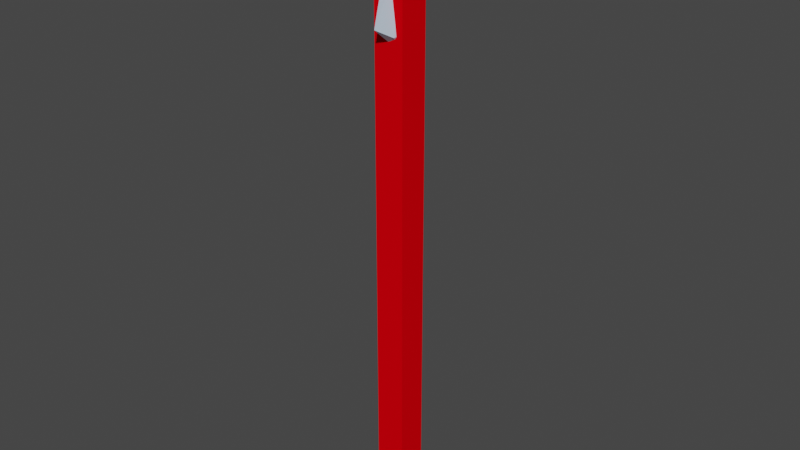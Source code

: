 # Source: spear.blend  (saved by Blender 3.4.6; exported with 4.5.12 LTS)
import bpy
from mathutils import Matrix  # noqa: F401  (used for matrix-valued properties, if any)

bpy.ops.wm.read_factory_settings(use_empty=True)
scene = bpy.context.scene
scene.name = 'Scene'

# ---- materials (node trees are filled in below, after node groups)
mat_spearblade = bpy.data.materials.new('SpearBlade')
mat_spearblade.use_transparent_shadow = False
mat_spearblade.diffuse_color = (0.5329, 0.6628, 0.8, 1.0)
mat_spearshaft = bpy.data.materials.new('SpearShaft')
mat_spearshaft.use_transparent_shadow = False
mat_spearshaft.diffuse_color = (0.5984, 0.1605, 0.0697, 1.0)
mat_collider = bpy.data.materials.new('Collider')
mat_collider.use_transparent_shadow = False
mat_collider.diffuse_color = (0.8, 0.0, 0.00364, 1.0)

# ---- material node trees

# ---- world
world_world = bpy.data.worlds.new('World'); scene.world = world_world
world_world.use_nodes = True; world_world.node_tree.nodes.clear()
_N = world_world.node_tree.nodes; _L = world_world.node_tree.links
n0 = _N.new('ShaderNodeOutputWorld'); n0.name = 'World Output'; n0.location = (300, 300)
n1 = _N.new('ShaderNodeBackground'); n1.name = 'Background'; n1.location = (10, 300)
n1.inputs[0].default_value = (0.05088, 0.05088, 0.05088, 1.0)
_L.new(n1.outputs[0], n0.inputs[0])
n0.is_active_output = True
world_world.color = (0.05088, 0.05088, 0.05088)
world_world.use_sun_shadow = False
world_world.sun_shadow_jitter_overblur = 0.0

# ---- meshes
me_spearmesh = bpy.data.meshes.new('SpearMesh')
me_spearmesh.from_pydata([(0.0, 0.07114, -0.01688), (0.0, 0.07114, 3.824), (-0.07061, 0.0, 3.899), (0.0, 0.1721, 3.946), (-0.07114, 0.0, -0.01688), (-0.04888, 0.0, 3.824), (-0.0503, 0.0503, -0.01688), (-0.02804, 0.0503, 3.824), (-0.04175, 0.09242, 3.877), (-0.0599, 0.0, 4.082), (0.0, 0.0, 4.888), (-0.0303, 0.0, 4.474), (0.0, 0.07114, 3.801), (-0.07114, 0.0, 3.801), (-0.0503, 0.0503, 3.801), (-0.07114, 0.0, 1.878), (-0.0503, 0.0503, 1.878), (0.0, 0.07114, 1.878), (0.0, 0.0, 4.744e-05)], [], [(13, 5, 7, 14), (14, 7, 1, 12), (1, 7, 8, 3), (7, 5, 2, 8), (8, 2, 9, 11), (3, 8, 11, 10), (16, 14, 12, 17), (15, 13, 14, 16), (4, 15, 16, 6), (6, 16, 17, 0), (18, 4, 6, 0)])
me_spearmesh.polygons.foreach_set('material_index', [1, 1, 0, 0, 0, 0, 1, 1, 1, 1, 1])
_uv = me_spearmesh.uv_layers.new(name='UVMap')
_uv.uv.foreach_set('vector', [0.25, 0.75, 0.25, 1.0, 0.125, 1.0, 0.125, 0.75, 0.125, 0.75, 0.125, 1.0, 0.0, 1.0, 0.0, 0.75, 0.0, 1.0, 0.125, 1.0, 0.125, 1.0, 0.0, 1.0, 0.125, 1.0, 0.25, 1.0, 0.25, 1.0, 0.125, 1.0, 0.125, 1.0, 0.25, 1.0, 0.25, 1.0, 0.125, 1.0, 0.0, 1.0, 0.125, 1.0, 0.125, 1.0, 0.0, 1.0, 0.125, 0.625, 0.125, 0.75, 0.0, 0.75, 0.0, 0.625, 0.25, 0.625, 0.25, 0.75, 0.125, 0.75, 0.125, 0.625, 0.25, 0.5, 0.25, 0.625, 0.125, 0.625, 0.125, 0.5, 0.125, 0.5, 0.125, 0.625, 0.0, 0.625, 0.0, 0.5, 0.0, 0.0, 0.25, 0.5, 0.125, 0.5, 0.0, 0.5])
me_spearmesh.materials.append(mat_spearblade)
me_spearmesh.materials.append(mat_spearshaft)
me_spearmesh.update()
me_c_cube = bpy.data.meshes.new('C-Cube')
me_c_cube.from_pydata([(-1.0, -1.0, -1.0), (-1.0, -1.0, 1.0), (-1.0, 1.0, -1.0), (-1.0, 1.0, 1.0), (1.0, -1.0, -1.0), (1.0, -1.0, 1.0), (1.0, 1.0, -1.0), (1.0, 1.0, 1.0)], [], [(0, 1, 3, 2), (2, 3, 7, 6), (6, 7, 5, 4), (4, 5, 1, 0), (2, 6, 4, 0), (7, 3, 1, 5)])
_uv = me_c_cube.uv_layers.new(name='UVMap')
_uv.uv.foreach_set('vector', [0.375, 0.0, 0.625, 0.0, 0.625, 0.25, 0.375, 0.25, 0.375, 0.25, 0.625, 0.25, 0.625, 0.5, 0.375, 0.5, 0.375, 0.5, 0.625, 0.5, 0.625, 0.75, 0.375, 0.75, 0.375, 0.75, 0.625, 0.75, 0.625, 1.0, 0.375, 1.0, 0.125, 0.5, 0.375, 0.5, 0.375, 0.75, 0.125, 0.75, 0.625, 0.5, 0.875, 0.5, 0.875, 0.75, 0.625, 0.75])
me_c_cube.materials.append(mat_collider)
me_c_cube.update()

# ---- objects
ob_spear = bpy.data.objects.new('Spear', me_spearmesh)
ob_spearc = bpy.data.objects.new('SpearC', me_c_cube)

# ---- transforms, parenting, visibility, modifiers, constraints
ob_spear.location = (0.0, 0.0, 0.0)
ob_spear.scale = (1.0, 1.0, 0.6621)
_m = ob_spear.modifiers.new('Mirror', 'MIRROR')
_m.use_axis = (True, True, False)
_m.use_clip = True
ob_spearc.parent = ob_spear
ob_spearc.location = (0.0, 0.0, 2.404)
ob_spearc.scale = (0.07959, 0.07959, 2.418)

# ---- collection membership
scene.collection.objects.link(ob_spear)
scene.collection.objects.link(ob_spearc)

# ---- scene / render settings (as saved in the file)
scene.frame_start = 1; scene.frame_end = 250; scene.frame_set(1)
scene.render.engine = 'BLENDER_EEVEE_NEXT'
scene.cycles.sampling_pattern = 'TABULATED_SOBOL'
scene.cycles.use_light_tree = False
scene.view_settings.view_transform = 'Filmic'
bpy.context.view_layer.update()

# ---- added for rendering (the .blend has no active camera and no usable light): camera, sun
cam_auto = bpy.data.cameras.new('AutoCamera')
cam_auto.lens = 50.0
cam_auto.sensor_width = 36.0
cam_auto.clip_end = 1000.0
ob_auto_camera = bpy.data.objects.new('AutoCamera', cam_auto)
scene.collection.objects.link(ob_auto_camera)
ob_auto_camera.location = (3.02482, -3.62978, 4.03228)
ob_auto_camera.rotation_euler = (1.09748, -7.21219e-08, 0.694738)
scene.camera = ob_auto_camera
light_auto_sun = bpy.data.lights.new('AutoSun', 'SUN')
light_auto_sun.energy = 3.0
light_auto_sun.angle = 0.0523599
ob_auto_sun = bpy.data.objects.new('AutoSun', light_auto_sun)
scene.collection.objects.link(ob_auto_sun)
ob_auto_sun.rotation_euler = (0.872665, 0.174533, 0.523599)
bpy.context.view_layer.update()
